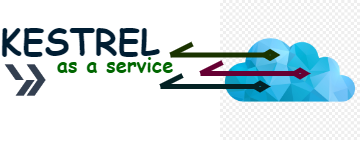

The diagram above was exported from draw.io. Its source (the exported page's mxGraphModel, read from the mxfile embedded in the PNG):
<mxGraphModel dx="1221" dy="715" grid="1" gridSize="10" guides="1" tooltips="1" connect="1" arrows="1" fold="1" page="1" pageScale="1" pageWidth="850" pageHeight="1100" math="0" shadow="0">
  <root>
    <mxCell id="0" />
    <mxCell id="1" parent="0" />
    <mxCell id="6V084gPBRXbbU4rr_tFc-16" value="" style="shape=image;verticalLabelPosition=bottom;labelBackgroundColor=default;verticalAlign=top;aspect=fixed;imageAspect=0;image=https://banner2.cleanpng.com/20180414/iyq/kisspng-google-cloud-platform-cloud-computing-firebase-ama-blue-flame-5ad1dd63aca4d7.1623200615237031397072.jpg;" vertex="1" parent="1">
      <mxGeometry x="460" y="140" width="140" height="140" as="geometry" />
    </mxCell>
    <mxCell id="6V084gPBRXbbU4rr_tFc-2" value="&lt;b&gt;&lt;font color=&quot;#001d32&quot; style=&quot;font-size: 36px;&quot;&gt;KESTREL&lt;/font&gt;&lt;/b&gt;" style="text;html=1;strokeColor=none;fillColor=none;align=center;verticalAlign=middle;whiteSpace=wrap;rounded=0;fontFamily=Comic Sans MS;" vertex="1" parent="1">
      <mxGeometry x="290" y="165" width="60" height="30" as="geometry" />
    </mxCell>
    <mxCell id="6V084gPBRXbbU4rr_tFc-8" value="" style="endArrow=diamondThin;html=1;rounded=0;fontFamily=Comic Sans MS;fontSize=36;fontColor=#001d32;startArrow=openAsync;startFill=0;startSize=17;strokeWidth=5;fillColor=#d5e8d4;strokeColor=#1A3300;endFill=0;" edge="1" parent="1">
      <mxGeometry width="50" height="50" relative="1" as="geometry">
        <mxPoint x="410" y="194.5" as="sourcePoint" />
        <mxPoint x="520" y="194.5" as="targetPoint" />
      </mxGeometry>
    </mxCell>
    <mxCell id="6V084gPBRXbbU4rr_tFc-9" value="" style="endArrow=diamondThin;html=1;rounded=0;fontFamily=Comic Sans MS;fontSize=36;fontColor=#001d32;startArrow=openAsync;startFill=0;startSize=17;strokeWidth=5;fillColor=#f8cecc;strokeColor=#660033;endFill=0;" edge="1" parent="1">
      <mxGeometry width="50" height="50" relative="1" as="geometry">
        <mxPoint x="440" y="213" as="sourcePoint" />
        <mxPoint x="550" y="213" as="targetPoint" />
      </mxGeometry>
    </mxCell>
    <mxCell id="6V084gPBRXbbU4rr_tFc-10" value="" style="endArrow=diamondThin;html=1;rounded=0;fontFamily=Comic Sans MS;fontSize=36;fontColor=#001d32;startArrow=openAsync;startFill=0;startSize=17;strokeWidth=5;fillColor=#b0e3e6;strokeColor=#042224;endFill=0;" edge="1" parent="1">
      <mxGeometry width="50" height="50" relative="1" as="geometry">
        <mxPoint x="400" y="226" as="sourcePoint" />
        <mxPoint x="510" y="226" as="targetPoint" />
      </mxGeometry>
    </mxCell>
    <mxCell id="6V084gPBRXbbU4rr_tFc-11" value="&lt;font style=&quot;font-size: 20px;&quot;&gt;&lt;b&gt;as a service&lt;/b&gt;&lt;/font&gt;" style="text;html=1;strokeColor=none;fillColor=none;align=center;verticalAlign=middle;whiteSpace=wrap;rounded=0;fontSize=36;fontFamily=Comic Sans MS;fontColor=#006600;" vertex="1" parent="1">
      <mxGeometry x="290" y="182" width="130" height="30" as="geometry" />
    </mxCell>
    <mxCell id="6V084gPBRXbbU4rr_tFc-21" value="" style="shape=image;verticalLabelPosition=bottom;labelBackgroundColor=default;verticalAlign=top;aspect=fixed;imageAspect=0;image=data:image/png,(base64 omitted: 3868 chars);" vertex="1" parent="1">
      <mxGeometry x="240" y="195" width="50" height="50" as="geometry" />
    </mxCell>
  </root>
</mxGraphModel>